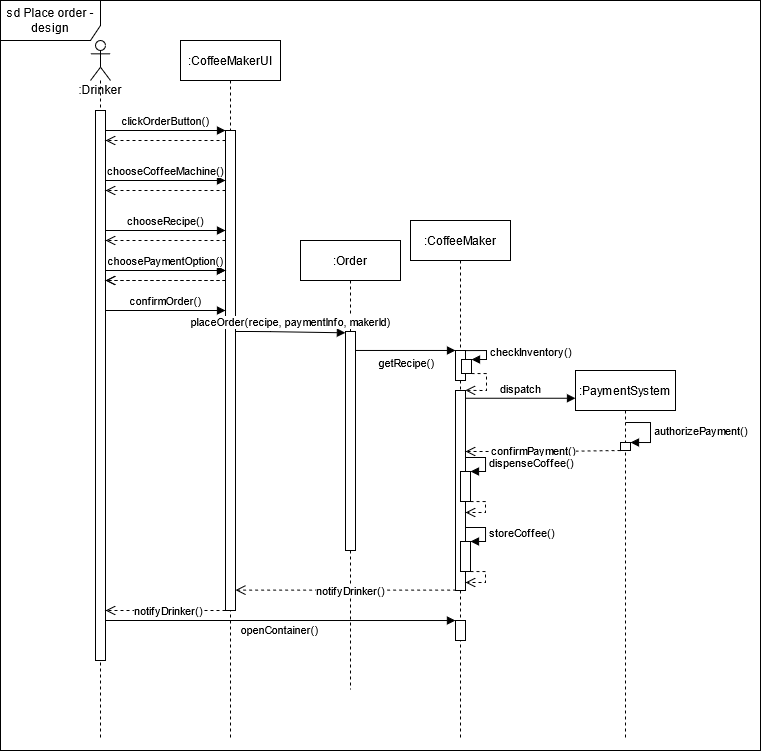

The diagram above was exported from draw.io. Its source (the exported page's mxGraphModel, read from the mxfile embedded in the PNG):
<mxGraphModel dx="1178" dy="681" grid="1" gridSize="10" guides="1" tooltips="1" connect="1" arrows="1" fold="1" page="1" pageScale="1" pageWidth="827" pageHeight="1169" math="0" shadow="0">
  <root>
    <mxCell id="0" />
    <mxCell id="1" parent="0" />
    <mxCell id="F0tPbiRYhthZzuu6z7gq-63" value="sd Place order - design" style="shape=umlFrame;whiteSpace=wrap;html=1;width=100;height=40;" vertex="1" parent="1">
      <mxGeometry x="40" y="40" width="760" height="750" as="geometry" />
    </mxCell>
    <mxCell id="F0tPbiRYhthZzuu6z7gq-88" value="&lt;div&gt;:Order&lt;/div&gt;" style="shape=umlLifeline;perimeter=lifelinePerimeter;whiteSpace=wrap;html=1;container=1;collapsible=0;recursiveResize=0;outlineConnect=0;align=center;" vertex="1" parent="1">
      <mxGeometry x="340" y="280" width="100" height="449" as="geometry" />
    </mxCell>
    <mxCell id="F0tPbiRYhthZzuu6z7gq-112" value="" style="html=1;points=[];perimeter=orthogonalPerimeter;align=center;" vertex="1" parent="F0tPbiRYhthZzuu6z7gq-88">
      <mxGeometry x="45" y="91" width="10" height="219" as="geometry" />
    </mxCell>
    <mxCell id="F0tPbiRYhthZzuu6z7gq-94" value=":CoffeeMakerUI" style="shape=umlLifeline;perimeter=lifelinePerimeter;whiteSpace=wrap;html=1;container=1;collapsible=0;recursiveResize=0;outlineConnect=0;" vertex="1" parent="1">
      <mxGeometry x="220" y="80" width="100" height="700" as="geometry" />
    </mxCell>
    <mxCell id="F0tPbiRYhthZzuu6z7gq-95" value="" style="html=1;points=[];perimeter=orthogonalPerimeter;align=center;" vertex="1" parent="F0tPbiRYhthZzuu6z7gq-94">
      <mxGeometry x="45" y="90" width="10" height="480" as="geometry" />
    </mxCell>
    <mxCell id="F0tPbiRYhthZzuu6z7gq-64" value="&lt;div&gt;:Drinker&lt;/div&gt;" style="shape=umlLifeline;participant=umlActor;perimeter=lifelinePerimeter;whiteSpace=wrap;html=1;container=1;collapsible=0;recursiveResize=0;verticalAlign=top;spacingTop=36;outlineConnect=0;" vertex="1" parent="1">
      <mxGeometry x="130" y="80" width="20" height="700" as="geometry" />
    </mxCell>
    <mxCell id="F0tPbiRYhthZzuu6z7gq-65" value="" style="html=1;points=[];perimeter=orthogonalPerimeter;" vertex="1" parent="F0tPbiRYhthZzuu6z7gq-64">
      <mxGeometry x="5" y="70" width="10" height="550" as="geometry" />
    </mxCell>
    <mxCell id="F0tPbiRYhthZzuu6z7gq-66" value="clickOrderButton()" style="html=1;verticalAlign=bottom;endArrow=block;" edge="1" parent="1" source="F0tPbiRYhthZzuu6z7gq-65" target="F0tPbiRYhthZzuu6z7gq-95">
      <mxGeometry relative="1" as="geometry">
        <mxPoint x="130" y="170" as="sourcePoint" />
        <mxPoint x="289.5" y="220" as="targetPoint" />
        <Array as="points">
          <mxPoint x="240" y="170" />
        </Array>
      </mxGeometry>
    </mxCell>
    <mxCell id="F0tPbiRYhthZzuu6z7gq-67" value="" style="html=1;verticalAlign=bottom;endArrow=open;dashed=1;endSize=8;exitX=0.06;exitY=0.998;exitDx=0;exitDy=0;exitPerimeter=0;" edge="1" parent="1" source="F0tPbiRYhthZzuu6z7gq-70" target="F0tPbiRYhthZzuu6z7gq-95">
      <mxGeometry relative="1" as="geometry">
        <mxPoint x="175" y="440" as="targetPoint" />
        <mxPoint x="360" y="440" as="sourcePoint" />
      </mxGeometry>
    </mxCell>
    <mxCell id="F0tPbiRYhthZzuu6z7gq-68" value="notifyDrinker()" style="edgeLabel;html=1;align=center;verticalAlign=middle;resizable=0;points=[];" vertex="1" connectable="0" parent="F0tPbiRYhthZzuu6z7gq-67">
      <mxGeometry x="-0.0378" relative="1" as="geometry">
        <mxPoint as="offset" />
      </mxGeometry>
    </mxCell>
    <mxCell id="F0tPbiRYhthZzuu6z7gq-69" value=":CoffeeMaker" style="shape=umlLifeline;perimeter=lifelinePerimeter;whiteSpace=wrap;html=1;container=1;collapsible=0;recursiveResize=0;outlineConnect=0;" vertex="1" parent="1">
      <mxGeometry x="450" y="260" width="100" height="520" as="geometry" />
    </mxCell>
    <mxCell id="F0tPbiRYhthZzuu6z7gq-90" value="" style="html=1;points=[];perimeter=orthogonalPerimeter;align=center;" vertex="1" parent="F0tPbiRYhthZzuu6z7gq-69">
      <mxGeometry x="45" y="130" width="10" height="30" as="geometry" />
    </mxCell>
    <mxCell id="F0tPbiRYhthZzuu6z7gq-83" value="" style="html=1;points=[];perimeter=orthogonalPerimeter;" vertex="1" parent="F0tPbiRYhthZzuu6z7gq-69">
      <mxGeometry x="45" y="400" width="10" height="20" as="geometry" />
    </mxCell>
    <mxCell id="F0tPbiRYhthZzuu6z7gq-70" value="" style="html=1;points=[];perimeter=orthogonalPerimeter;" vertex="1" parent="1">
      <mxGeometry x="495" y="430" width="10" height="200" as="geometry" />
    </mxCell>
    <mxCell id="F0tPbiRYhthZzuu6z7gq-71" value=":PaymentSystem" style="shape=umlLifeline;perimeter=lifelinePerimeter;whiteSpace=wrap;html=1;container=1;collapsible=0;recursiveResize=0;outlineConnect=0;" vertex="1" parent="1">
      <mxGeometry x="615" y="410" width="100" height="370" as="geometry" />
    </mxCell>
    <mxCell id="F0tPbiRYhthZzuu6z7gq-72" value="" style="html=1;points=[];perimeter=orthogonalPerimeter;" vertex="1" parent="F0tPbiRYhthZzuu6z7gq-71">
      <mxGeometry x="45" y="72" width="10" height="8" as="geometry" />
    </mxCell>
    <mxCell id="F0tPbiRYhthZzuu6z7gq-73" value="authorizePayment()" style="edgeStyle=orthogonalEdgeStyle;html=1;align=left;spacingLeft=2;endArrow=block;rounded=0;entryX=1;entryY=0;" edge="1" parent="F0tPbiRYhthZzuu6z7gq-71" target="F0tPbiRYhthZzuu6z7gq-72">
      <mxGeometry relative="1" as="geometry">
        <mxPoint x="50" y="52" as="sourcePoint" />
        <Array as="points">
          <mxPoint x="75" y="52" />
        </Array>
      </mxGeometry>
    </mxCell>
    <mxCell id="F0tPbiRYhthZzuu6z7gq-74" value="dispatch" style="html=1;verticalAlign=bottom;endArrow=block;entryX=0;entryY=0.075;entryDx=0;entryDy=0;entryPerimeter=0;" edge="1" parent="1" source="F0tPbiRYhthZzuu6z7gq-70" target="F0tPbiRYhthZzuu6z7gq-71">
      <mxGeometry relative="1" as="geometry">
        <mxPoint x="370" y="500" as="sourcePoint" />
      </mxGeometry>
    </mxCell>
    <mxCell id="F0tPbiRYhthZzuu6z7gq-75" value="" style="html=1;verticalAlign=bottom;endArrow=open;dashed=1;endSize=8;" edge="1" parent="1" source="F0tPbiRYhthZzuu6z7gq-72" target="F0tPbiRYhthZzuu6z7gq-70">
      <mxGeometry relative="1" as="geometry">
        <mxPoint x="505" y="477" as="targetPoint" />
        <mxPoint x="495" y="528.9999999999999" as="sourcePoint" />
        <Array as="points">
          <mxPoint x="585" y="491" />
        </Array>
      </mxGeometry>
    </mxCell>
    <mxCell id="F0tPbiRYhthZzuu6z7gq-76" value="confirmPayment()" style="edgeLabel;html=1;align=center;verticalAlign=middle;resizable=0;points=[];" vertex="1" connectable="0" parent="F0tPbiRYhthZzuu6z7gq-75">
      <mxGeometry x="0.1226" y="-1" relative="1" as="geometry">
        <mxPoint as="offset" />
      </mxGeometry>
    </mxCell>
    <mxCell id="F0tPbiRYhthZzuu6z7gq-77" value="dispenseCoffee()" style="edgeStyle=orthogonalEdgeStyle;html=1;align=left;spacingLeft=2;endArrow=block;rounded=0;entryX=1.002;entryY=0.002;entryDx=0;entryDy=0;entryPerimeter=0;" edge="1" parent="1" target="F0tPbiRYhthZzuu6z7gq-78">
      <mxGeometry relative="1" as="geometry">
        <mxPoint x="505" y="497" as="sourcePoint" />
        <Array as="points">
          <mxPoint x="525" y="497" />
          <mxPoint x="525" y="511" />
          <mxPoint x="510" y="511" />
        </Array>
        <mxPoint x="509.6700000000001" y="518.32" as="targetPoint" />
      </mxGeometry>
    </mxCell>
    <mxCell id="F0tPbiRYhthZzuu6z7gq-78" value="" style="html=1;points=[];perimeter=orthogonalPerimeter;" vertex="1" parent="1">
      <mxGeometry x="500" y="511" width="10" height="30" as="geometry" />
    </mxCell>
    <mxCell id="F0tPbiRYhthZzuu6z7gq-79" value="" style="html=1;verticalAlign=bottom;endArrow=open;dashed=1;endSize=8;exitX=1.002;exitY=1.001;exitDx=0;exitDy=0;exitPerimeter=0;rounded=0;" edge="1" parent="1" source="F0tPbiRYhthZzuu6z7gq-78">
      <mxGeometry relative="1" as="geometry">
        <mxPoint x="505" y="552" as="targetPoint" />
        <mxPoint x="495" y="557.4999999999999" as="sourcePoint" />
        <Array as="points">
          <mxPoint x="525" y="541" />
          <mxPoint x="525" y="552" />
        </Array>
      </mxGeometry>
    </mxCell>
    <mxCell id="F0tPbiRYhthZzuu6z7gq-80" value="storeCoffee()" style="edgeStyle=orthogonalEdgeStyle;html=1;align=left;spacingLeft=2;endArrow=block;rounded=0;entryX=1.001;entryY=0.003;entryDx=0;entryDy=0;entryPerimeter=0;" edge="1" parent="1" target="F0tPbiRYhthZzuu6z7gq-81">
      <mxGeometry relative="1" as="geometry">
        <mxPoint x="505" y="567" as="sourcePoint" />
        <Array as="points">
          <mxPoint x="525" y="567" />
          <mxPoint x="525" y="581" />
          <mxPoint x="510" y="581" />
        </Array>
        <mxPoint x="509.6700000000001" y="588.32" as="targetPoint" />
      </mxGeometry>
    </mxCell>
    <mxCell id="F0tPbiRYhthZzuu6z7gq-81" value="" style="html=1;points=[];perimeter=orthogonalPerimeter;" vertex="1" parent="1">
      <mxGeometry x="500" y="581" width="10" height="30" as="geometry" />
    </mxCell>
    <mxCell id="F0tPbiRYhthZzuu6z7gq-82" value="" style="html=1;verticalAlign=bottom;endArrow=open;dashed=1;endSize=8;exitX=1;exitY=1.001;exitDx=0;exitDy=0;exitPerimeter=0;rounded=0;" edge="1" parent="1" source="F0tPbiRYhthZzuu6z7gq-81">
      <mxGeometry relative="1" as="geometry">
        <mxPoint x="505" y="622" as="targetPoint" />
        <mxPoint x="495" y="627.4999999999999" as="sourcePoint" />
        <Array as="points">
          <mxPoint x="525" y="611" />
          <mxPoint x="525" y="622" />
        </Array>
      </mxGeometry>
    </mxCell>
    <mxCell id="F0tPbiRYhthZzuu6z7gq-84" value="openContainer()" style="html=1;verticalAlign=bottom;endArrow=block;entryX=-0.005;entryY=0.001;entryDx=0;entryDy=0;entryPerimeter=0;" edge="1" parent="1" source="F0tPbiRYhthZzuu6z7gq-65" target="F0tPbiRYhthZzuu6z7gq-83">
      <mxGeometry x="-0.0044" y="-19" relative="1" as="geometry">
        <mxPoint x="240" y="240" as="sourcePoint" />
        <Array as="points">
          <mxPoint x="280" y="660" />
        </Array>
        <mxPoint as="offset" />
      </mxGeometry>
    </mxCell>
    <mxCell id="F0tPbiRYhthZzuu6z7gq-89" value="getRecipe()" style="html=1;verticalAlign=bottom;endArrow=block;entryX=0;entryY=-0.001;entryDx=0;entryDy=0;entryPerimeter=0;" edge="1" parent="1" source="F0tPbiRYhthZzuu6z7gq-112" target="F0tPbiRYhthZzuu6z7gq-90">
      <mxGeometry x="0.0158" y="-22" width="80" relative="1" as="geometry">
        <mxPoint x="389.92857142857133" y="420" as="sourcePoint" />
        <mxPoint x="340" y="409.8" as="targetPoint" />
        <mxPoint as="offset" />
      </mxGeometry>
    </mxCell>
    <mxCell id="F0tPbiRYhthZzuu6z7gq-91" value="checkInventory()" style="edgeStyle=orthogonalEdgeStyle;html=1;align=left;spacingLeft=2;endArrow=block;rounded=0;entryX=1.002;entryY=0.002;entryDx=0;entryDy=0;entryPerimeter=0;exitX=1;exitY=0.004;exitDx=0;exitDy=0;exitPerimeter=0;" edge="1" parent="1" target="F0tPbiRYhthZzuu6z7gq-92" source="F0tPbiRYhthZzuu6z7gq-90">
      <mxGeometry relative="1" as="geometry">
        <mxPoint x="506" y="389" as="sourcePoint" />
        <Array as="points">
          <mxPoint x="506" y="390" />
          <mxPoint x="526" y="390" />
          <mxPoint x="526" y="399" />
        </Array>
        <mxPoint x="510.6700000000001" y="390.32000000000005" as="targetPoint" />
      </mxGeometry>
    </mxCell>
    <mxCell id="F0tPbiRYhthZzuu6z7gq-92" value="" style="html=1;points=[];perimeter=orthogonalPerimeter;" vertex="1" parent="1">
      <mxGeometry x="501" y="399" width="10" height="14" as="geometry" />
    </mxCell>
    <mxCell id="F0tPbiRYhthZzuu6z7gq-93" value="" style="html=1;verticalAlign=bottom;endArrow=open;dashed=1;endSize=8;exitX=1.002;exitY=1.001;exitDx=0;exitDy=0;exitPerimeter=0;rounded=0;entryX=0.99;entryY=-0.001;entryDx=0;entryDy=0;entryPerimeter=0;" edge="1" parent="1" source="F0tPbiRYhthZzuu6z7gq-92" target="F0tPbiRYhthZzuu6z7gq-70">
      <mxGeometry relative="1" as="geometry">
        <mxPoint x="506" y="424" as="targetPoint" />
        <mxPoint x="496" y="429.4999999999999" as="sourcePoint" />
        <Array as="points">
          <mxPoint x="526" y="413" />
          <mxPoint x="526" y="430" />
        </Array>
      </mxGeometry>
    </mxCell>
    <mxCell id="F0tPbiRYhthZzuu6z7gq-97" value="" style="html=1;verticalAlign=bottom;endArrow=open;dashed=1;endSize=8;" edge="1" parent="1" source="F0tPbiRYhthZzuu6z7gq-95" target="F0tPbiRYhthZzuu6z7gq-65">
      <mxGeometry relative="1" as="geometry">
        <mxPoint x="29.69999999999999" y="460" as="targetPoint" />
        <mxPoint x="250.2999999999999" y="460" as="sourcePoint" />
        <Array as="points">
          <mxPoint x="210" y="650" />
        </Array>
      </mxGeometry>
    </mxCell>
    <mxCell id="F0tPbiRYhthZzuu6z7gq-98" value="notifyDrinker()" style="edgeLabel;html=1;align=center;verticalAlign=middle;resizable=0;points=[];" vertex="1" connectable="0" parent="F0tPbiRYhthZzuu6z7gq-97">
      <mxGeometry x="-0.0378" relative="1" as="geometry">
        <mxPoint as="offset" />
      </mxGeometry>
    </mxCell>
    <mxCell id="F0tPbiRYhthZzuu6z7gq-96" value="placeOrder(recipe, paymentInfo, makerId)" style="html=1;verticalAlign=bottom;endArrow=block;entryX=-0.012;entryY=0.006;entryDx=0;entryDy=0;entryPerimeter=0;" edge="1" parent="1" source="F0tPbiRYhthZzuu6z7gq-95" target="F0tPbiRYhthZzuu6z7gq-112">
      <mxGeometry relative="1" as="geometry">
        <mxPoint x="275" y="370" as="sourcePoint" />
        <mxPoint x="340" y="373" as="targetPoint" />
        <Array as="points">
          <mxPoint x="300" y="371" />
        </Array>
      </mxGeometry>
    </mxCell>
    <mxCell id="F0tPbiRYhthZzuu6z7gq-102" value="" style="html=1;verticalAlign=bottom;endArrow=open;dashed=1;endSize=8;" edge="1" parent="1" source="F0tPbiRYhthZzuu6z7gq-95" target="F0tPbiRYhthZzuu6z7gq-65">
      <mxGeometry relative="1" as="geometry">
        <mxPoint x="250" y="210" as="sourcePoint" />
        <mxPoint x="170" y="210" as="targetPoint" />
        <Array as="points">
          <mxPoint x="220" y="180" />
        </Array>
      </mxGeometry>
    </mxCell>
    <mxCell id="F0tPbiRYhthZzuu6z7gq-103" value="chooseCoffeeMachine()" style="html=1;verticalAlign=bottom;endArrow=block;" edge="1" parent="1">
      <mxGeometry relative="1" as="geometry">
        <mxPoint x="145" y="220" as="sourcePoint" />
        <mxPoint x="265" y="220" as="targetPoint" />
        <Array as="points">
          <mxPoint x="240" y="220" />
        </Array>
      </mxGeometry>
    </mxCell>
    <mxCell id="F0tPbiRYhthZzuu6z7gq-104" value="" style="html=1;verticalAlign=bottom;endArrow=open;dashed=1;endSize=8;" edge="1" parent="1">
      <mxGeometry relative="1" as="geometry">
        <mxPoint x="265" y="230" as="sourcePoint" />
        <mxPoint x="145" y="230" as="targetPoint" />
        <Array as="points">
          <mxPoint x="220" y="230" />
        </Array>
      </mxGeometry>
    </mxCell>
    <mxCell id="F0tPbiRYhthZzuu6z7gq-105" value="chooseRecipe()" style="html=1;verticalAlign=bottom;endArrow=block;" edge="1" parent="1">
      <mxGeometry relative="1" as="geometry">
        <mxPoint x="145" y="270" as="sourcePoint" />
        <mxPoint x="265" y="270" as="targetPoint" />
        <Array as="points">
          <mxPoint x="240" y="270" />
        </Array>
      </mxGeometry>
    </mxCell>
    <mxCell id="F0tPbiRYhthZzuu6z7gq-106" value="" style="html=1;verticalAlign=bottom;endArrow=open;dashed=1;endSize=8;" edge="1" parent="1">
      <mxGeometry relative="1" as="geometry">
        <mxPoint x="265" y="280" as="sourcePoint" />
        <mxPoint x="145" y="280" as="targetPoint" />
        <Array as="points">
          <mxPoint x="220" y="280" />
        </Array>
      </mxGeometry>
    </mxCell>
    <mxCell id="F0tPbiRYhthZzuu6z7gq-107" value="choosePaymentOption()" style="html=1;verticalAlign=bottom;endArrow=block;" edge="1" parent="1">
      <mxGeometry relative="1" as="geometry">
        <mxPoint x="145" y="310" as="sourcePoint" />
        <mxPoint x="265" y="310" as="targetPoint" />
        <Array as="points">
          <mxPoint x="240" y="310" />
        </Array>
      </mxGeometry>
    </mxCell>
    <mxCell id="F0tPbiRYhthZzuu6z7gq-108" value="" style="html=1;verticalAlign=bottom;endArrow=open;dashed=1;endSize=8;" edge="1" parent="1">
      <mxGeometry relative="1" as="geometry">
        <mxPoint x="265" y="320" as="sourcePoint" />
        <mxPoint x="145" y="320" as="targetPoint" />
        <Array as="points">
          <mxPoint x="220" y="320" />
        </Array>
      </mxGeometry>
    </mxCell>
    <mxCell id="F0tPbiRYhthZzuu6z7gq-109" value="choosePaymentOption()" style="html=1;verticalAlign=bottom;endArrow=block;" edge="1" parent="1">
      <mxGeometry relative="1" as="geometry">
        <mxPoint x="145" y="310" as="sourcePoint" />
        <mxPoint x="265" y="310" as="targetPoint" />
        <Array as="points">
          <mxPoint x="240" y="310" />
        </Array>
      </mxGeometry>
    </mxCell>
    <mxCell id="F0tPbiRYhthZzuu6z7gq-110" value="" style="html=1;verticalAlign=bottom;endArrow=open;dashed=1;endSize=8;" edge="1" parent="1">
      <mxGeometry relative="1" as="geometry">
        <mxPoint x="265" y="320" as="sourcePoint" />
        <mxPoint x="145" y="320" as="targetPoint" />
        <Array as="points">
          <mxPoint x="220" y="320" />
        </Array>
      </mxGeometry>
    </mxCell>
    <mxCell id="F0tPbiRYhthZzuu6z7gq-111" value="confirmOrder()" style="html=1;verticalAlign=bottom;endArrow=block;" edge="1" parent="1">
      <mxGeometry relative="1" as="geometry">
        <mxPoint x="145" y="350" as="sourcePoint" />
        <mxPoint x="265" y="350" as="targetPoint" />
        <Array as="points">
          <mxPoint x="240" y="350" />
        </Array>
      </mxGeometry>
    </mxCell>
  </root>
</mxGraphModel>